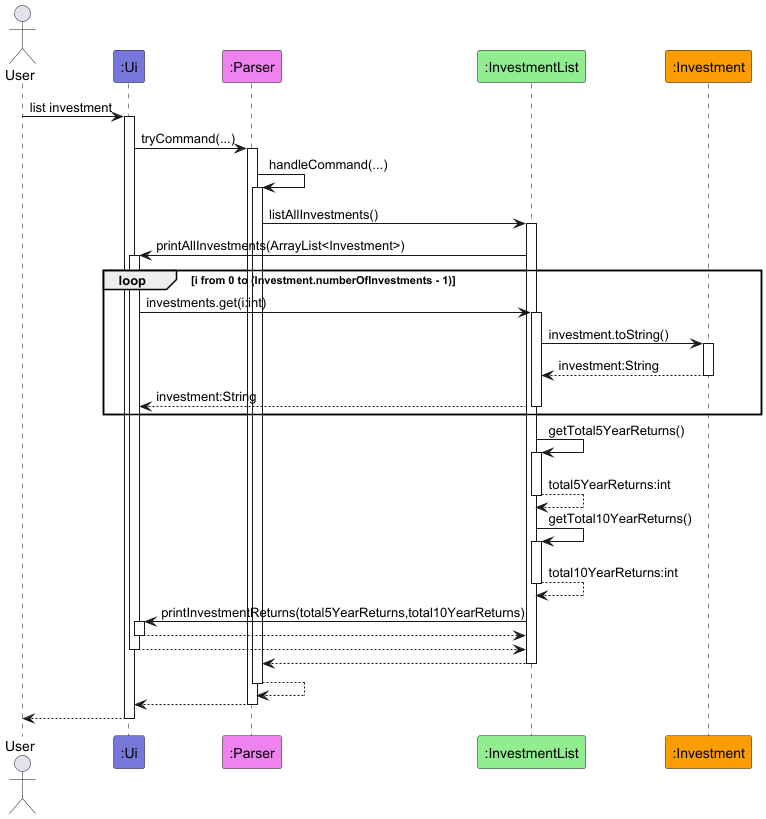

The diagram above was rendered by PlantUML. Its source (embedded in the PNG):
@startuml
!include style.puml

actor User

participant ":Ui" as Ui LOGIC_COLOR_T1
participant ":Parser" as Parser LOGIC_COLOR_T2
participant ":InvestmentList" as InvestmentList LOGIC_COLOR_T3
participant ":Investment" as Investment LOGIC_COLOR_T4

User -> Ui ++: list investment

Ui -> Parser ++: tryCommand(...)

Parser -> Parser ++: handleCommand(...)

Parser -> InvestmentList ++: listAllInvestments()

InvestmentList -> Ui ++: printAllInvestments(ArrayList<Investment>)
loop i from 0 to (Investment.numberOfInvestments - 1)
    Ui -> InvestmentList ++: investments.get(i:int)
    InvestmentList -> Investment ++: investment.toString()
    return investment:String
    return investment:String
    end

InvestmentList -> InvestmentList ++: getTotal5YearReturns()
return total5YearReturns:int
InvestmentList -> InvestmentList ++: getTotal10YearReturns()
return total10YearReturns:int

InvestmentList -> Ui ++: printInvestmentReturns(total5YearReturns,total10YearReturns)
return

return
return
return
return
return

@enduml